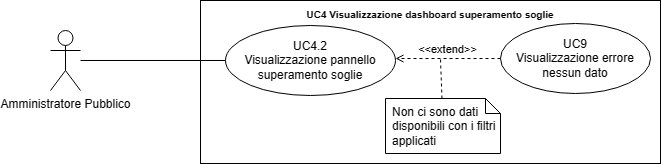

The diagram above was exported from draw.io. Its source (the exported page's mxGraphModel, read from the mxfile embedded in the PNG):
<mxGraphModel dx="21114" dy="543" grid="1" gridSize="10" guides="1" tooltips="1" connect="1" arrows="1" fold="1" page="1" pageScale="1" pageWidth="20000" pageHeight="20000" math="0" shadow="0">
  <root>
    <mxCell id="0" />
    <mxCell id="1" parent="0" />
    <mxCell id="2" value="Amministratore Pubblico" style="shape=umlActor;verticalLabelPosition=bottom;verticalAlign=top;html=1;outlineConnect=0;" vertex="1" parent="1">
      <mxGeometry x="-14440" y="1167" width="30" height="60" as="geometry" />
    </mxCell>
    <mxCell id="3" value="&lt;b style=&quot;border-color: var(--border-color);&quot;&gt;&lt;font style=&quot;font-size: 10px;&quot;&gt;UC4 Visualizzazione dashboard superamento soglie&lt;/font&gt;&lt;/b&gt;" style="shape=rect;html=1;verticalAlign=top;fontStyle=1;whiteSpace=wrap;align=center;" vertex="1" parent="1">
      <mxGeometry x="-14290" y="1137" width="460" height="163" as="geometry" />
    </mxCell>
    <mxCell id="4" value="UC4.2&lt;br&gt;Visualizzazione pannello superamento soglie" style="ellipse;whiteSpace=wrap;html=1;" vertex="1" parent="1">
      <mxGeometry x="-14265" y="1162" width="170" height="70" as="geometry" />
    </mxCell>
    <mxCell id="5" value="" style="edgeStyle=none;html=1;endArrow=none;verticalAlign=bottom;rounded=0;" edge="1" source="2" target="4" parent="1">
      <mxGeometry width="160" relative="1" as="geometry">
        <mxPoint x="-14405" y="1242" as="sourcePoint" />
        <mxPoint x="-14245" y="1242" as="targetPoint" />
      </mxGeometry>
    </mxCell>
    <mxCell id="6" value="UC9&lt;br&gt;Visualizzazione errore nessun dato" style="ellipse;whiteSpace=wrap;html=1;" vertex="1" parent="1">
      <mxGeometry x="-13990" y="1160" width="150" height="70" as="geometry" />
    </mxCell>
    <mxCell id="7" value="Non ci sono dati disponibili con i filtri applicati" style="shape=note;size=15;spacingLeft=5;align=left;whiteSpace=wrap;" vertex="1" parent="1">
      <mxGeometry x="-14105" y="1235" width="115" height="55" as="geometry" />
    </mxCell>
    <mxCell id="8" value="" style="edgeStyle=none;html=1;endArrow=none;rounded=0;labelBackgroundColor=none;dashed=1;" edge="1" source="7" parent="1">
      <mxGeometry relative="1" as="geometry">
        <mxPoint x="-14050" y="1195" as="targetPoint" />
      </mxGeometry>
    </mxCell>
    <mxCell id="9" value="&amp;lt;&amp;lt;extend&amp;gt;&amp;gt;" style="html=1;verticalAlign=bottom;labelBackgroundColor=none;endArrow=open;endFill=0;dashed=1;rounded=0;exitX=0;exitY=0.5;exitDx=0;exitDy=0;entryX=1;entryY=0.5;entryDx=0;entryDy=0;" edge="1" source="6" parent="1">
      <mxGeometry width="160" relative="1" as="geometry">
        <mxPoint x="-14620" y="1335" as="sourcePoint" />
        <mxPoint x="-14095" y="1195" as="targetPoint" />
      </mxGeometry>
    </mxCell>
  </root>
</mxGraphModel>